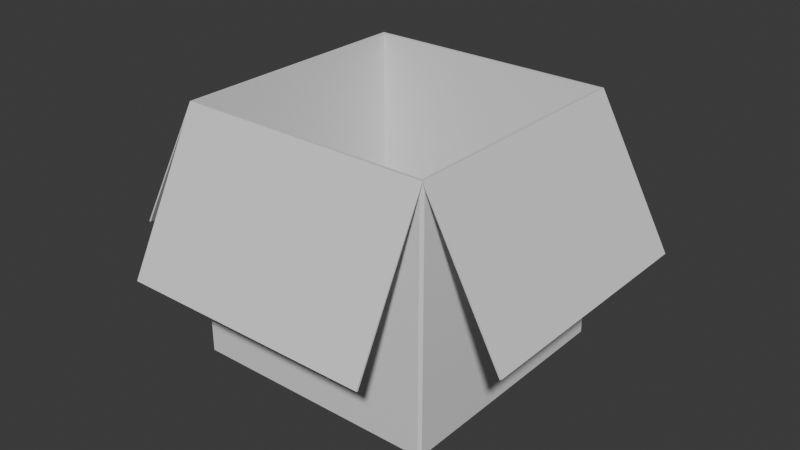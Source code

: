 # Source: SmallCardboardBoxOpened_copy.blend  (saved by Blender 5.0.119; exported with 4.5.12 LTS)
import bpy
from mathutils import Matrix  # noqa: F401  (used for matrix-valued properties, if any)

bpy.ops.wm.read_factory_settings(use_empty=True)
scene = bpy.context.scene
scene.name = 'Scene'

# ---- collections
col_collection = bpy.data.collections.new('Collection'); scene.collection.children.link(col_collection)

# ---- materials (node trees are filled in below, after node groups)
mat_smallcardboardboxopened = bpy.data.materials.new('SmallCardboardBoxOpened')

# ---- material node trees
mat_smallcardboardboxopened.use_nodes = True; mat_smallcardboardboxopened.node_tree.nodes.clear()
_N = mat_smallcardboardboxopened.node_tree.nodes; _L = mat_smallcardboardboxopened.node_tree.links
n0 = _N.new('ShaderNodeBsdfPrincipled'); n0.name = 'Principled BSDF'; n0.location = (-200, 100)
n1 = _N.new('ShaderNodeOutputMaterial'); n1.name = 'Material Output'; n1.location = (200, 100)
_L.new(n0.outputs[0], n1.inputs[0])
n1.is_active_output = True

# ---- world
world_world = bpy.data.worlds.new('World'); scene.world = world_world
world_world.use_nodes = True; world_world.node_tree.nodes.clear()
_N = world_world.node_tree.nodes; _L = world_world.node_tree.links
n0 = _N.new('ShaderNodeOutputWorld'); n0.name = 'World Output'; n0.location = (200, 100)
n1 = _N.new('ShaderNodeBackground'); n1.name = 'Background'; n1.location = (-200, 100)
n1.inputs[0].default_value = (0.05088, 0.05088, 0.05088, 1.0)
_L.new(n1.outputs[0], n0.inputs[0])
n0.is_active_output = True
world_world.color = (0.05088, 0.05088, 0.05088)
world_world.sun_shadow_jitter_overblur = 0.0

# ---- meshes
me_cube_002 = bpy.data.meshes.new('Cube.002')
me_cube_002.from_pydata([(0.08828, -0.3805, 0.2959), (0.08828, -0.08804, 0.2959), (0.3807, -0.3805, 0.2959), (0.3807, -0.08804, 0.2959), (0.09067, -0.09042, 0.005817), (0.09067, -0.3781, 0.005817), (0.09121, -0.3775, 0.2959), (0.09121, -0.09096, 0.2959), (0.3783, -0.09042, 0.005817), (0.3778, -0.09096, 0.2959), (0.3783, -0.3781, 0.005817), (0.3778, -0.3775, 0.2959), (0.001918, -0.3805, 0.1347), (0.0002604, -0.3805, 0.1357), (0.0002604, -0.08804, 0.1357), (0.4688, -0.08804, 0.1357), (0.4688, -0.3805, 0.1357), (0.001918, -0.08804, 0.1347), (0.467, -0.08804, 0.1348), (0.467, -0.3805, 0.1348), (0.08828, -0.4656, 0.1298), (0.08828, -0.4673, 0.1308), (0.08828, -0.001327, 0.1309), (0.3807, -0.001327, 0.1309), (0.3807, -0.4673, 0.1308), (0.08828, -0.002806, 0.1296), (0.3807, -0.002806, 0.1296), (0.3807, -0.4656, 0.1298), (0.08828, -0.3775, 0.006362), (0.09122, -0.3775, 0.003431), (0.09122, -0.3805, 0.006362), (0.09122, -0.09097, 0.003431), (0.08828, -0.09097, 0.006362), (0.09122, -0.08804, 0.006362), (0.3778, -0.3775, 0.003431), (0.3807, -0.3775, 0.006362), (0.3778, -0.3805, 0.006362), (0.3778, -0.09097, 0.003431), (0.3778, -0.08804, 0.006362), (0.3807, -0.09097, 0.006362), (0.08828, -0.3775, 0.2939), (0.09122, -0.3805, 0.2939), (0.08828, -0.3818, 0.2913), (0.08828, -0.3805, 0.2958), (0.08689, -0.3805, 0.2914), (0.09122, -0.08804, 0.2939), (0.08828, -0.09097, 0.2939), (0.08689, -0.08804, 0.2914), (0.08828, -0.08804, 0.2958), (0.08828, -0.08669, 0.2913), (0.3807, -0.09097, 0.2939), (0.3778, -0.08804, 0.2939), (0.3807, -0.08669, 0.2913), (0.3807, -0.08804, 0.2958), (0.3821, -0.08804, 0.2914), (0.3778, -0.3805, 0.2939), (0.3807, -0.3775, 0.2939), (0.3821, -0.3805, 0.2914), (0.3807, -0.3805, 0.2958), (0.3807, -0.3818, 0.2913)], [], [(2, 0, 21, 24), (5, 4, 7, 6), (4, 8, 9, 7), (8, 10, 11, 9), (10, 5, 6, 11), (4, 5, 10, 8), (1, 7, 9, 3), (3, 9, 11, 2), (0, 6, 7, 1), (2, 11, 6, 0), (12, 13, 14, 17), (18, 15, 16, 19), (3, 2, 16, 15), (0, 1, 14, 13), (25, 22, 23, 26), (27, 24, 21, 20), (1, 3, 23, 22), (28, 29, 30), (31, 32, 33), (34, 35, 36), (37, 38, 39), (40, 41, 42, 43, 44), (45, 46, 47, 48, 49), (50, 51, 52, 53, 54), (55, 56, 57, 58, 59), (31, 29, 28, 32), (45, 33, 32, 46), (37, 31, 33, 38), (50, 39, 38, 51), (34, 37, 39, 35), (55, 36, 35, 56), (29, 34, 36, 30), (30, 41, 40, 28), (28, 40, 46, 32), (31, 37, 34, 29), (36, 55, 41, 30), (33, 45, 51, 38), (39, 50, 56, 35), (0, 43, 42, 20, 21), (44, 43, 0, 13, 12), (42, 41, 55, 59, 27, 20), (47, 46, 40, 44, 12, 17), (49, 48, 1, 22, 25), (1, 48, 47, 17, 14), (52, 51, 45, 49, 25, 26), (54, 53, 3, 15, 18), (57, 56, 50, 54, 18, 19), (3, 53, 52, 26, 23), (59, 58, 2, 24, 27), (2, 58, 57, 19, 16)])
_uv = me_cube_002.uv_layers.new(name='UVMap')
_uv.uv.foreach_set('vector', [0.7449, 0.7424, 0.7449, 0.4919, 0.8927, 0.4919, 0.8927, 0.7424, 0.2464, 0.7495, -6.383e-09, 0.7495, 0.0004594, 0.501, 0.246, 0.501, 0.7393, 0.7483, 0.4928, 0.7483, 0.4933, 0.501, 0.7388, 0.501, 0.4928, 0.7495, 0.2464, 0.7495, 0.2469, 0.501, 0.4924, 0.501, 0.7449, 0.499, 0.4985, 0.499, 0.499, 0.2505, 0.7445, 0.2505, 0.9914, 0.2464, 0.7449, 0.2464, 0.7449, 5.179e-09, 0.9914, 2.378e-08, 0.2505, 0.2505, 0.248, 0.248, 0.248, 0.002503, 0.2505, 1.891e-08, 0.2505, 1.891e-08, 0.248, 0.002503, 0.002503, 0.002503, 2.553e-08, 1.928e-15, 6.618e-09, 0.2505, 0.002503, 0.248, 0.248, 0.248, 0.2505, 0.2505, 2.553e-08, 1.928e-15, 0.002503, 0.002503, 0.002503, 0.248, 6.618e-09, 0.2505, 0.9653, 0.7495, 0.9667, 0.7495, 0.9667, 0.9994, 0.9653, 0.9994, 0.9653, 0.9994, 0.9638, 0.9994, 0.9638, 0.7495, 0.9653, 0.7495, 0.282, 1.0, 0.282, 0.7495, 0.4192, 0.7495, 0.4192, 1.0, 0.4192, 1.0, 0.4192, 0.7495, 0.5565, 0.7495, 0.5565, 1.0, 0.9667, 0.7495, 0.9679, 0.7495, 0.9679, 1.0, 0.9667, 1.0, 0.9638, 1.0, 0.9623, 1.0, 0.9623, 0.7495, 0.9638, 0.7495, 1.094e-09, 1.0, 2.001e-08, 0.7495, 0.1414, 0.7495, 0.1414, 1.0, 0.253, 0.0001308, 0.2532, 0.002661, 0.2505, 0.002643, -2.04e-09, 0.253, 0.002511, 0.2505, 0.00251, 0.253, 0.2532, 0.2481, 0.253, 0.2506, 0.2505, 0.2481, 1.649e-08, 0.4985, 0.00251, 0.4985, 0.002511, 0.501, 0.9914, 0.003548, 0.9914, -1.745e-08, 0.9938, 0.001065, 0.9932, 0.001706, 0.9939, 0.002726, 0.9837, 0.753, 0.9837, 0.7495, 0.9864, 0.7505, 0.9854, 0.7512, 0.9864, 0.7522, 0.9837, 0.7495, 0.9837, 0.753, 0.981, 0.7522, 0.982, 0.7512, 0.981, 0.7505, 0.9889, 0.7495, 0.9889, 0.753, 0.9864, 0.7522, 0.9871, 0.7512, 0.9865, 0.7506, 0.4981, 0.00253, 0.2532, 0.002661, 0.253, 0.0001308, 0.4979, 1.458e-08, 0.4985, -7.042e-09, 0.7449, 1.156e-08, 0.7449, 0.002511, 0.4985, 0.002511, 1.649e-08, 0.4985, -2.04e-09, 0.253, 0.00251, 0.253, 0.00251, 0.4985, 0.2489, 0.501, 0.002511, 0.501, 0.00251, 0.4985, 0.2489, 0.4985, 0.496, 0.4995, 0.2505, 0.4995, 0.2505, 0.497, 0.496, 0.497, 0.4985, 0.2506, 0.4985, 0.497, 0.496, 0.497, 0.496, 0.2506, 0.2532, 0.002661, 0.2532, 0.2481, 0.2505, 0.2481, 0.2505, 0.002643, 0.7449, 0.2505, 0.4985, 0.2505, 0.4985, 0.248, 0.7449, 0.248, 0.7449, 0.248, 0.4985, 0.248, 0.4985, 0.002511, 0.7449, 0.002511, 0.4981, 0.00253, 0.4981, 0.248, 0.2532, 0.2481, 0.2532, 0.002661, 0.9902, 0.4919, 0.7449, 0.4919, 0.7449, 0.2464, 0.9902, 0.2464, 0.00251, 0.253, 0.2489, 0.253, 0.2489, 0.4985, 0.00251, 0.4985, 0.2505, 0.497, 0.2505, 0.2506, 0.496, 0.2506, 0.496, 0.497, 0.9688, 0.7495, 0.9688, 0.7495, 0.9695, 0.7535, 0.9695, 0.9094, 0.9679, 0.9093, 0.9793, 0.7534, 0.9801, 0.7495, 0.9801, 0.7495, 0.981, 0.9055, 0.9793, 0.9055, 0.1436, 1.0, 0.1414, 0.9975, 0.1414, 0.752, 0.1436, 0.7495, 0.282, 0.7495, 0.282, 1.0, 0.5587, 1.0, 0.5565, 0.9975, 0.5565, 0.752, 0.5587, 0.7495, 0.6928, 0.7495, 0.6928, 1.0, 0.9745, 0.7535, 0.9752, 0.7495, 0.9752, 0.7495, 0.9761, 0.9091, 0.9745, 0.9095, 0.9737, 0.7495, 0.9737, 0.7495, 0.9745, 0.7534, 0.9745, 0.9061, 0.9728, 0.906, 0.8312, 1.0, 0.8291, 0.9975, 0.8291, 0.752, 0.8312, 0.7495, 0.9623, 0.7495, 0.9623, 1.0, 0.972, 0.7534, 0.9728, 0.7495, 0.9728, 0.7495, 0.9728, 0.9061, 0.9712, 0.906, 0.695, 1.0, 0.6928, 0.9975, 0.6928, 0.752, 0.695, 0.7495, 0.8291, 0.7495, 0.8291, 1.0, 0.9769, 0.7495, 0.9769, 0.7495, 0.9777, 0.7535, 0.9777, 0.9095, 0.9761, 0.9091, 0.9695, 0.7535, 0.9703, 0.7495, 0.9703, 0.7495, 0.9712, 0.9093, 0.9695, 0.9094, 0.9777, 0.7495, 0.9777, 0.7495, 0.9785, 0.7534, 0.9793, 0.9055, 0.9777, 0.9056])
me_cube_002.materials.append(mat_smallcardboardboxopened)
me_cube_002.update()

# ---- objects
ob_smallcardboardboxopened = bpy.data.objects.new('SmallCardboardBoxOpened', me_cube_002)

# ---- transforms, parenting, visibility, modifiers, constraints
ob_smallcardboardboxopened.location = (0.0, 0.0, 0.0)

# ---- collection membership
col_collection.objects.link(ob_smallcardboardboxopened)

# ---- scene / render settings (as saved in the file)
scene.frame_start = 1; scene.frame_end = 250; scene.frame_set(0)
scene.render.engine = 'BLENDER_EEVEE_NEXT'
scene.render.bake_bias = 0.0
scene.render.bake_samples = 0
scene.cycles.sampling_pattern = 'TABULATED_SOBOL'
scene.eevee.use_volume_custom_range = False
bpy.context.view_layer.update()

# ---- added for rendering (the .blend has no active camera and no usable light): camera, sun
cam_auto = bpy.data.cameras.new('AutoCamera')
cam_auto.lens = 50.0
cam_auto.sensor_width = 36.0
cam_auto.clip_end = 1000.0
ob_auto_camera = bpy.data.objects.new('AutoCamera', cam_auto)
scene.collection.objects.link(ob_auto_camera)
ob_auto_camera.location = (0.903038, -1.03652, 0.684465)
ob_auto_camera.rotation_euler = (1.09748, -7.21219e-08, 0.694738)
scene.camera = ob_auto_camera
light_auto_sun = bpy.data.lights.new('AutoSun', 'SUN')
light_auto_sun.energy = 3.0
light_auto_sun.angle = 0.0523599
ob_auto_sun = bpy.data.objects.new('AutoSun', light_auto_sun)
scene.collection.objects.link(ob_auto_sun)
ob_auto_sun.rotation_euler = (0.872665, 0.174533, 0.523599)
bpy.context.view_layer.update()
